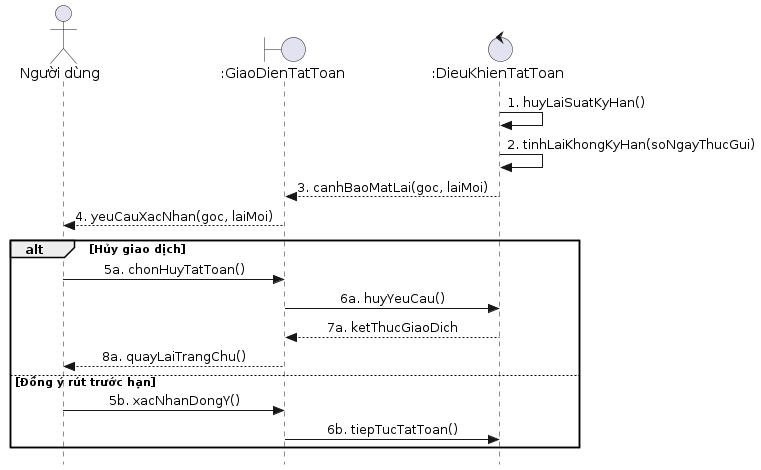

The diagram above was rendered by PlantUML. Its source (embedded in the PNG):
@startuml
skinparam style strictuml
skinparam sequenceMessageAlign center

actor "Người dùng" as NguoiDung
boundary ":GiaoDienTatToan" as GiaoDien
control ":DieuKhienTatToan" as DieuKhien

DieuKhien -> DieuKhien : 1. huyLaiSuatKyHan()
DieuKhien -> DieuKhien : 2. tinhLaiKhongKyHan(soNgayThucGui)
DieuKhien --> GiaoDien : 3. canhBaoMatLai(goc, laiMoi)
GiaoDien --> NguoiDung : 4. yeuCauXacNhan(goc, laiMoi)

alt Hủy giao dịch
    NguoiDung -> GiaoDien : 5a. chonHuyTatToan()
    GiaoDien -> DieuKhien : 6a. huyYeuCau()
    DieuKhien --> GiaoDien : 7a. ketThucGiaoDich
    GiaoDien --> NguoiDung : 8a. quayLaiTrangChu()
else Đồng ý rút trước hạn
    NguoiDung -> GiaoDien : 5b. xacNhanDongY()
    GiaoDien -> DieuKhien : 6b. tiepTucTatToan()
end
@enduml